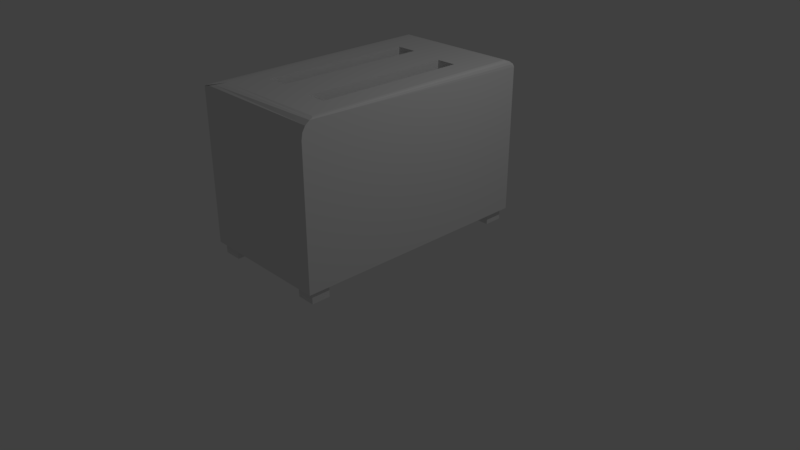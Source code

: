 # Source: toaster.blend  (saved by Blender 2.79.0; exported with 4.5.12 LTS)
import bpy
from mathutils import Matrix  # noqa: F401  (used for matrix-valued properties, if any)

bpy.ops.wm.read_factory_settings(use_empty=True)
scene = bpy.context.scene
scene.name = 'Scene'

# ---- collections
col_collection_1 = bpy.data.collections.new('Collection 1'); scene.collection.children.link(col_collection_1)

# ---- materials (node trees are filled in below, after node groups)
mat_material = bpy.data.materials.new('Material')
mat_material.alpha_threshold = 0.0
mat_material.use_transparent_shadow = False
mat_material.roughness = 0.5
mat_material.line_color = (0.0, 0.0, 0.0, 1.0)

# ---- material node trees

# ---- world
world_world = bpy.data.worlds.new('World'); scene.world = world_world
world_world.color = (0.05088, 0.05088, 0.05088)
world_world.use_sun_shadow = False
world_world.sun_shadow_jitter_overblur = 0.0
world_world.cycles.sampling_method = 'MANUAL'

# ---- cameras
cam_camera = bpy.data.cameras.new('Camera')
cam_camera.clip_end = 100.0
cam_camera.lens = 35.0
cam_camera.sensor_width = 32.0
cam_camera.sensor_height = 18.0
cam_camera.ortho_scale = 7.314
cam_camera.dof.focus_distance = 0.0
cam_camera.dof.aperture_fstop = 128.0

# ---- lights
light_lamp = bpy.data.lights.new('Lamp', 'POINT')
light_lamp.transmission_factor = 0.0
light_lamp.cutoff_distance = 30.0
light_lamp.energy = 100.0
light_lamp.shadow_buffer_clip_start = 1.001
light_lamp.shadow_soft_size = 0.1
light_lamp.shadow_maximum_resolution = 0.006
light_lamp.use_absolute_resolution = True

# ---- meshes
me_cube_003 = bpy.data.meshes.new('Cube.003')
me_cube_003.from_pydata([(-1.0, -1.0, -1.0), (-1.0, -1.0, 1.0), (-1.0, 1.0, -1.0), (-1.0, 1.0, 1.0), (1.0, -1.0, -1.0), (1.0, -1.0, 1.0), (1.0, 1.0, -1.0), (1.0, 1.0, 1.0)], [], [(0, 1, 3, 2), (2, 3, 7, 6), (6, 7, 5, 4), (4, 5, 1, 0), (2, 6, 4, 0), (7, 3, 1, 5)])
me_cube_003.use_remesh_preserve_volume = False
me_cube_003.use_remesh_preserve_attributes = False
me_cube_003.use_mirror_vertex_groups = False
me_cube_003.update()
me_cube = bpy.data.meshes.new('Cube')
me_cube.from_pydata([(0.318, -0.6585, -0.3625), (0.318, 0.5645, -0.3625), (0.6166, -0.6585, -0.3625), (0.6166, 0.5645, -0.3625), (-0.5544, -0.6272, -0.1333), (-0.5544, 0.6087, -0.1333), (-0.2437, -0.6272, -0.1333), (-0.2437, 0.6087, -0.1333), (1.0, 1.0, -1.0), (1.0, -1.0, -1.0), (-1.0, -1.0, -1.0), (-1.0, 1.0, -1.0), (-0.5544, -0.6272, 1.0), (-0.2437, -0.6272, 1.0), (-0.5544, 0.6087, 1.0), (-0.2437, 0.2437, 1.0), (-0.2437, 0.6087, 1.0), (0.318, -0.6585, 1.0), (0.6166, -0.6585, 1.0), (0.318, 0.5645, 1.0), (0.318, -0.318, 1.0), (0.6166, 0.5645, 1.0), (1.0, 1.0, 0.9015), (0.838, 0.9015, 1.0), (0.9349, 0.9261, 1.0), (0.9877, 0.9925, 0.9392), (0.9526, 0.9712, 0.9712), (0.9, 0.9392, 0.9925), (-1.0, 1.0, 0.9015), (-1.0, 0.9392, 0.9925), (-1.0, 0.9712, 0.9712), (-1.0, 0.9925, 0.9392), (-0.7993, -0.8321, 1.0), (-1.0, -1.0, 0.9616), (-0.8761, -0.8964, 0.9971), (-0.9412, -0.9508, 0.9887), (-0.9847, -0.9872, 0.9763), (-1.0, 0.9392, 0.9925), (-0.7993, 0.9015, 1.0), (-0.9847, 0.9248, 0.9954), (-0.9412, 0.9125, 0.9978), (-0.8761, 0.9044, 0.9994), (1.0, -1.0, 0.7957), (1.0, -0.9313, 0.9844), (1.0, -0.9674, 0.9402), (1.0, -0.9915, 0.8739), (-1.0, -1.0, 0.9616), (-0.7993, -0.8887, 1.0), (-0.8656, -0.9106, 0.9975), (-0.9042, -0.9637, 0.9917), (-0.9095, -0.9924, 0.9859), (-0.9232, -0.9915, 0.9763), (-0.8581, -0.9674, 0.9887), (-0.8146, -0.9313, 0.9971), (0.9349, 0.9261, 1.0), (1.0, 1.0, 0.9015), (0.9598, 0.9242, 0.9925), (0.9809, 0.9375, 0.9712), (0.995, 0.9642, 0.9392), (1.0, -0.9313, 0.9844), (0.9304, -0.8887, 1.0), (0.9947, -0.915, 0.9904), (0.9796, -0.9012, 0.9954), (0.9571, -0.8919, 0.9988)], [], [(0, 1, 19, 20, 17), (1, 3, 21, 19), (3, 2, 18, 21), (2, 0, 17, 18), (1, 0, 2, 3), (4, 5, 14, 12), (5, 7, 16, 14), (7, 6, 13, 15, 16), (6, 4, 12, 13), (5, 4, 6, 7), (8, 9, 10, 11), (13, 20, 19, 21, 24, 23, 15), (27, 29, 37, 39, 40, 41, 38, 23), (32, 34, 48, 47), (8, 22, 55, 59, 43, 44, 45, 42, 9), (23, 38, 32, 12, 14, 16, 15), (59, 61, 62, 63, 60, 47, 53, 43), (54, 24, 21, 18, 17, 20, 13, 12, 32, 47, 60), (22, 28, 31, 25), (25, 31, 30, 26), (26, 30, 29, 27), (22, 8, 11, 28), (34, 35, 49, 48), (35, 36, 50, 49), (36, 33, 46, 50), (37, 33, 36, 39), (39, 36, 35, 40), (40, 35, 34, 41), (41, 34, 32, 38), (10, 33, 37, 29, 30, 31, 28, 11), (46, 51, 52, 53, 47, 48, 49, 50), (43, 53, 52, 44), (44, 52, 51, 45), (45, 51, 46, 42), (9, 42, 46, 33, 10), (54, 60, 63, 56), (56, 63, 62, 57), (57, 62, 61, 58), (58, 61, 59, 55), (22, 25, 26, 27, 23, 24, 54, 56, 57, 58, 55)])
me_cube.materials.append(mat_material)
me_cube.use_remesh_preserve_volume = False
me_cube.use_remesh_preserve_attributes = False
me_cube.use_mirror_vertex_groups = False
me_cube.update()
me_cube_004 = bpy.data.meshes.new('Cube.004')
me_cube_004.from_pydata([(-1.0, -1.0, -1.0), (-1.0, -1.0, 1.0), (-1.0, 1.0, -1.0), (-1.0, 1.0, 1.0), (1.0, -1.0, -1.0), (1.0, -1.0, 1.0), (1.0, 1.0, -1.0), (1.0, 1.0, 1.0)], [], [(0, 1, 3, 2), (2, 3, 7, 6), (6, 7, 5, 4), (4, 5, 1, 0), (2, 6, 4, 0), (7, 3, 1, 5)])
me_cube_004.use_remesh_preserve_volume = False
me_cube_004.use_remesh_preserve_attributes = False
me_cube_004.use_mirror_vertex_groups = False
me_cube_004.update()
me_cube_005 = bpy.data.meshes.new('Cube.005')
me_cube_005.from_pydata([(-1.0, -1.0, -1.0), (-1.0, -1.0, 1.0), (-1.0, 1.0, -1.0), (-1.0, 1.0, 1.0), (1.0, -1.0, -1.0), (1.0, -1.0, 1.0), (1.0, 1.0, -1.0), (1.0, 1.0, 1.0)], [], [(0, 1, 3, 2), (2, 3, 7, 6), (6, 7, 5, 4), (4, 5, 1, 0), (2, 6, 4, 0), (7, 3, 1, 5)])
me_cube_005.use_remesh_preserve_volume = False
me_cube_005.use_remesh_preserve_attributes = False
me_cube_005.use_mirror_vertex_groups = False
me_cube_005.update()
me_cube_006 = bpy.data.meshes.new('Cube.006')
me_cube_006.from_pydata([(-1.0, -1.0, -1.0), (-1.0, -1.0, 1.0), (-1.0, 1.0, -1.0), (-1.0, 1.0, 1.0), (1.0, -1.0, -1.0), (1.0, -1.0, 1.0), (1.0, 1.0, -1.0), (1.0, 1.0, 1.0)], [], [(0, 1, 3, 2), (2, 3, 7, 6), (6, 7, 5, 4), (4, 5, 1, 0), (2, 6, 4, 0), (7, 3, 1, 5)])
me_cube_006.use_remesh_preserve_volume = False
me_cube_006.use_remesh_preserve_attributes = False
me_cube_006.use_mirror_vertex_groups = False
me_cube_006.update()

# ---- objects
ob_cube_001 = bpy.data.objects.new('Cube.001', me_cube_003)
ob_cube = bpy.data.objects.new('Cube', me_cube)
ob_lamp = bpy.data.objects.new('Lamp', light_lamp)
ob_camera = bpy.data.objects.new('Camera', cam_camera)
ob_cube_002 = bpy.data.objects.new('Cube.002', me_cube_004)
ob_cube_003 = bpy.data.objects.new('Cube.003', me_cube_005)
ob_cube_004 = bpy.data.objects.new('Cube.004', me_cube_006)

# ---- transforms, parenting, visibility, modifiers, constraints
ob_cube_001.location = (0.7003, 1.445, 0.3924)
ob_cube_001.scale = (0.1203, 0.1203, 0.1203)
ob_cube_001.lineart.crease_threshold = 0.0
ob_cube.location = (0.0, 0.0, 1.425)
ob_cube.scale = (0.8748, 1.625, 1.0)
ob_cube.lock_rotations_4d = False
ob_cube.empty_display_type = 'ARROWS'
ob_cube.lineart.crease_threshold = 0.0
ob_lamp.location = (4.076, 1.005, 5.904)
ob_lamp.rotation_euler = (0.6503, 0.05522, 1.866)
ob_lamp.lock_rotations_4d = False
ob_lamp.empty_display_type = 'ARROWS'
ob_lamp.color = (0.0, 0.0, 0.0, 0.0)
ob_lamp.lineart.crease_threshold = 0.0
ob_camera.location = (7.481, -6.508, 5.344)
ob_camera.rotation_euler = (1.109, 0.0, 0.8149)
ob_camera.lock_rotations_4d = False
ob_camera.empty_display_type = 'ARROWS'
ob_camera.color = (0.0, 0.0, 0.0, 0.0)
ob_camera.display_type = 'WIRE'
ob_camera.lineart.crease_threshold = 0.0
ob_cube_002.location = (-0.7249, 1.445, 0.3924)
ob_cube_002.scale = (0.1203, 0.1203, 0.1203)
ob_cube_002.lineart.crease_threshold = 0.0
ob_cube_003.location = (-0.7249, -1.443, 0.3924)
ob_cube_003.scale = (0.1203, 0.1203, 0.1203)
ob_cube_003.lineart.crease_threshold = 0.0
ob_cube_004.location = (0.7147, -1.443, 0.3924)
ob_cube_004.scale = (0.1203, 0.1203, 0.1203)
ob_cube_004.lineart.crease_threshold = 0.0

# ---- collection membership
col_collection_1.objects.link(ob_cube_001)
col_collection_1.objects.link(ob_cube)
col_collection_1.objects.link(ob_lamp)
col_collection_1.objects.link(ob_camera)
col_collection_1.objects.link(ob_cube_002)
col_collection_1.objects.link(ob_cube_003)
col_collection_1.objects.link(ob_cube_004)

# ---- scene / render settings (as saved in the file)
scene.camera = ob_camera
scene.frame_start = 1; scene.frame_end = 250; scene.frame_set(1)
scene.render.engine = 'BLENDER_EEVEE_NEXT'
scene.render.resolution_percentage = 50
scene.render.dither_intensity = 0.0
scene.cycles.use_denoising = False
scene.cycles.samples = 128
scene.cycles.sampling_pattern = 'TABULATED_SOBOL'
scene.cycles.use_adaptive_sampling = False
scene.cycles.use_light_tree = False
scene.cycles.blur_glossy = 0.0
scene.cycles.sample_clamp_indirect = 0.0
scene.view_settings.view_transform = 'Standard'
bpy.context.view_layer.update()
